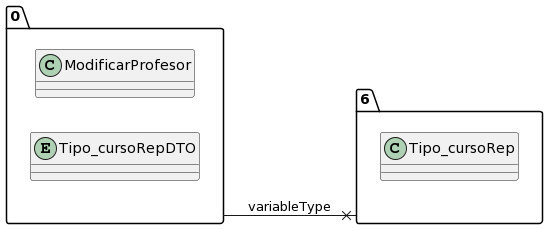

The diagram above was rendered by PlantUML. Its source (embedded in the PNG):
@startuml
allow_mixing
left to right direction
package "0"{
class ModificarProfesor
entity Tipo_cursoRepDTO

}
package "6"{
class Tipo_cursoRep

}
"0" --x "6":variableType
@enduml